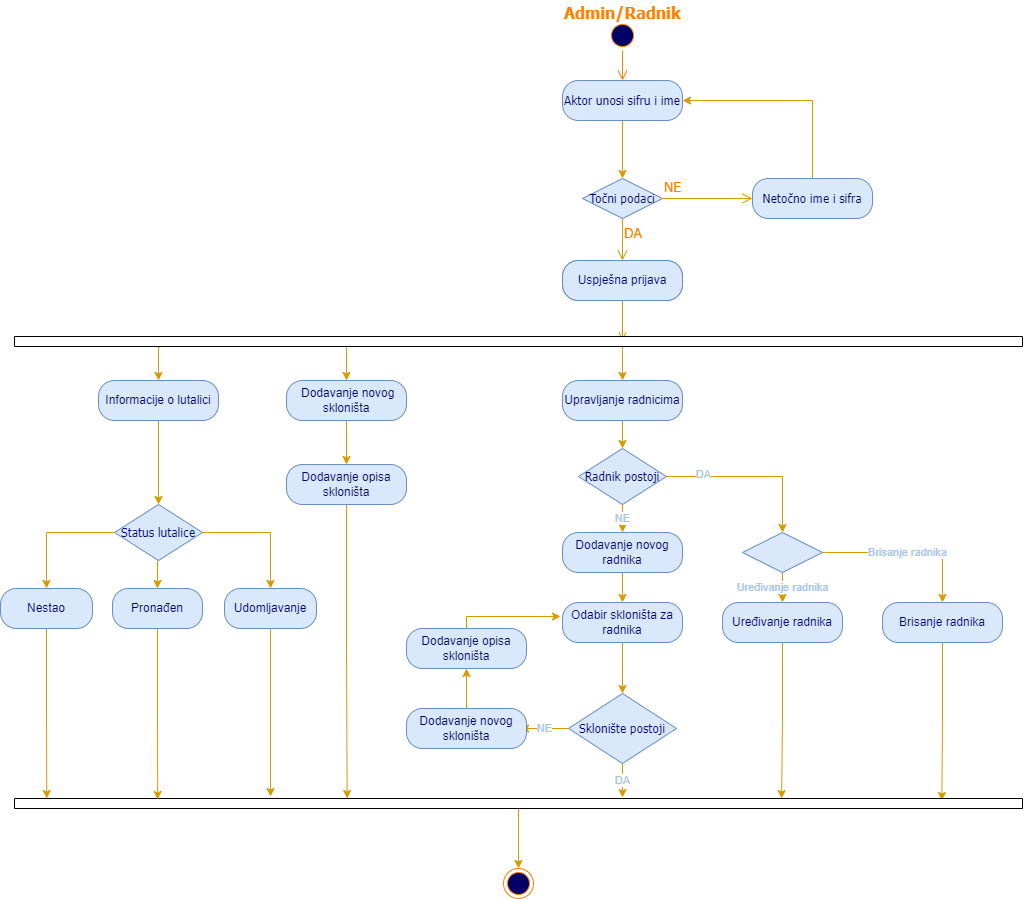

The diagram above was exported from draw.io. Its source (the exported page's mxGraphModel, read from the mxfile embedded in the PNG):
<mxGraphModel dx="1793" dy="762" grid="1" gridSize="14" guides="1" tooltips="1" connect="1" arrows="1" fold="1" page="0" pageScale="1" pageWidth="850" pageHeight="1100" math="0" shadow="0">
  <root>
    <mxCell id="0" />
    <mxCell id="1" parent="0" />
    <mxCell id="733bdf411f744d5c-1" value="" style="ellipse;html=1;shape=startState;fillColor=#000066;strokeColor=#FF8000;fontFamily=Tahoma;fontSize=14;fontColor=#FF8000;" parent="1" vertex="1">
      <mxGeometry x="425" y="20" width="30" height="30" as="geometry" />
    </mxCell>
    <mxCell id="733bdf411f744d5c-2" value="" style="edgeStyle=orthogonalEdgeStyle;html=1;verticalAlign=bottom;endArrow=open;endSize=8;strokeColor=#FF8000;fontFamily=Tahoma;fontSize=14;fontColor=#FF8000;entryX=0.5;entryY=0;" parent="1" source="733bdf411f744d5c-1" target="733bdf411f744d5c-3" edge="1">
      <mxGeometry relative="1" as="geometry">
        <mxPoint x="320" y="139" as="targetPoint" />
        <Array as="points" />
      </mxGeometry>
    </mxCell>
    <mxCell id="RUrqaefVXPLNQM9R5qlq-2" style="edgeStyle=orthogonalEdgeStyle;rounded=0;orthogonalLoop=1;jettySize=auto;html=1;entryX=0.5;entryY=0;entryDx=0;entryDy=0;fillColor=#ffe6cc;strokeColor=#d79b00;" edge="1" parent="1" source="733bdf411f744d5c-3" target="733bdf411f744d5c-5">
      <mxGeometry relative="1" as="geometry" />
    </mxCell>
    <mxCell id="733bdf411f744d5c-3" value="&lt;font style=&quot;font-size: 12px&quot;&gt;Aktor unosi sifru i ime&lt;/font&gt;" style="rounded=1;whiteSpace=wrap;html=1;arcSize=40;fillColor=#dae8fc;strokeColor=#6c8ebf;fontFamily=Tahoma;fontSize=14;fontColor=#000066;" parent="1" vertex="1">
      <mxGeometry x="380" y="80" width="120" height="40" as="geometry" />
    </mxCell>
    <mxCell id="733bdf411f744d5c-5" value="&lt;span style=&quot;font-size: 12px&quot;&gt;Točni podaci&lt;br&gt;&lt;/span&gt;" style="rhombus;whiteSpace=wrap;html=1;fillColor=#dae8fc;strokeColor=#6c8ebf;fontFamily=Tahoma;fontSize=14;fontColor=#000066;" parent="1" vertex="1">
      <mxGeometry x="400" y="178" width="80" height="40" as="geometry" />
    </mxCell>
    <mxCell id="733bdf411f744d5c-6" value="NE" style="edgeStyle=orthogonalEdgeStyle;html=1;align=left;verticalAlign=bottom;endArrow=open;endSize=8;strokeColor=#d79b00;fontFamily=Tahoma;fontSize=14;fontColor=#FF8000;entryX=0;entryY=0.5;fillColor=#ffe6cc;" parent="1" source="733bdf411f744d5c-5" target="733bdf411f744d5c-9" edge="1">
      <mxGeometry x="-1" relative="1" as="geometry">
        <mxPoint x="450" y="238" as="targetPoint" />
        <Array as="points" />
      </mxGeometry>
    </mxCell>
    <mxCell id="733bdf411f744d5c-7" value="DA" style="edgeStyle=orthogonalEdgeStyle;html=1;align=left;verticalAlign=top;endArrow=open;endSize=8;strokeColor=#d79b00;fontFamily=Tahoma;fontSize=14;fontColor=#FF8000;entryX=0.5;entryY=0;entryDx=0;entryDy=0;fillColor=#ffe6cc;" parent="1" source="733bdf411f744d5c-5" target="733bdf411f744d5c-19" edge="1">
      <mxGeometry x="-1" relative="1" as="geometry">
        <mxPoint x="320" y="302" as="targetPoint" />
        <Array as="points" />
        <mxPoint as="offset" />
      </mxGeometry>
    </mxCell>
    <mxCell id="RUrqaefVXPLNQM9R5qlq-3" style="edgeStyle=orthogonalEdgeStyle;rounded=0;orthogonalLoop=1;jettySize=auto;html=1;entryX=1;entryY=0.5;entryDx=0;entryDy=0;fillColor=#ffe6cc;strokeColor=#d79b00;" edge="1" parent="1" source="733bdf411f744d5c-9" target="733bdf411f744d5c-3">
      <mxGeometry relative="1" as="geometry">
        <Array as="points">
          <mxPoint x="630" y="100" />
        </Array>
      </mxGeometry>
    </mxCell>
    <mxCell id="733bdf411f744d5c-9" value="&lt;font style=&quot;font-size: 12px&quot;&gt;Netočno ime i sifra&lt;/font&gt;" style="rounded=1;whiteSpace=wrap;html=1;arcSize=40;fillColor=#dae8fc;strokeColor=#6c8ebf;fontFamily=Tahoma;fontSize=14;fontColor=#000066;" parent="1" vertex="1">
      <mxGeometry x="570" y="178" width="120" height="40" as="geometry" />
    </mxCell>
    <mxCell id="733bdf411f744d5c-14" value="&lt;font style=&quot;font-size: 16px&quot; color=&quot;#ff8000&quot;&gt;&lt;b&gt;Admin/Radnik&lt;br&gt;&lt;br&gt;&lt;/b&gt;&lt;/font&gt;" style="text;html=1;resizable=0;points=[];autosize=1;align=left;verticalAlign=top;spacingTop=-4;fontSize=14;fontFamily=Tahoma;fontColor=#000066;" parent="1" vertex="1">
      <mxGeometry x="380" width="140" height="42" as="geometry" />
    </mxCell>
    <mxCell id="733bdf411f744d5c-19" value="Uspješna prijava" style="rounded=1;whiteSpace=wrap;html=1;arcSize=40;fillColor=#dae8fc;strokeColor=#6c8ebf;fontColor=#000066;" parent="1" vertex="1">
      <mxGeometry x="380" y="260" width="120" height="40" as="geometry" />
    </mxCell>
    <mxCell id="733bdf411f744d5c-23" style="edgeStyle=none;rounded=0;html=1;exitX=0.5;exitY=1;startArrow=none;startFill=0;endArrow=open;endFill=0;jettySize=auto;orthogonalLoop=1;fontFamily=Tahoma;fontSize=14;fontColor=#000066;strokeColor=#d79b00;fillColor=#ffe6cc;" parent="1" source="733bdf411f744d5c-19" edge="1">
      <mxGeometry relative="1" as="geometry">
        <mxPoint x="440" y="340" as="targetPoint" />
      </mxGeometry>
    </mxCell>
    <mxCell id="733bdf411f744d5c-34" value="" style="ellipse;html=1;shape=endState;fillColor=#000066;strokeColor=#FF8000;" parent="1" vertex="1">
      <mxGeometry x="321" y="868" width="30" height="30" as="geometry" />
    </mxCell>
    <mxCell id="RUrqaefVXPLNQM9R5qlq-29" style="edgeStyle=orthogonalEdgeStyle;rounded=0;orthogonalLoop=1;jettySize=auto;html=1;fontColor=#A9C4EB;fillColor=#ffe6cc;strokeColor=#d79b00;exitX=1;exitY=0.683;exitDx=0;exitDy=0;exitPerimeter=0;entryX=0.5;entryY=0;entryDx=0;entryDy=0;" edge="1" parent="1" source="RUrqaefVXPLNQM9R5qlq-27" target="RUrqaefVXPLNQM9R5qlq-44">
      <mxGeometry relative="1" as="geometry">
        <mxPoint x="240" y="380" as="targetPoint" />
        <Array as="points">
          <mxPoint x="164" y="346" />
        </Array>
      </mxGeometry>
    </mxCell>
    <mxCell id="RUrqaefVXPLNQM9R5qlq-10" value="Uspješna prijava" style="rounded=1;whiteSpace=wrap;html=1;arcSize=40;fillColor=#dae8fc;strokeColor=#6c8ebf;fontColor=#000066;" vertex="1" parent="1">
      <mxGeometry x="380" y="260" width="120" height="40" as="geometry" />
    </mxCell>
    <mxCell id="RUrqaefVXPLNQM9R5qlq-18" style="edgeStyle=orthogonalEdgeStyle;rounded=0;orthogonalLoop=1;jettySize=auto;html=1;entryX=0.5;entryY=0;entryDx=0;entryDy=0;fontColor=#A9C4EB;fillColor=#ffe6cc;strokeColor=#d79b00;" edge="1" parent="1" source="RUrqaefVXPLNQM9R5qlq-11" target="RUrqaefVXPLNQM9R5qlq-12">
      <mxGeometry relative="1" as="geometry" />
    </mxCell>
    <mxCell id="RUrqaefVXPLNQM9R5qlq-11" value="Upravljanje radnicima" style="rounded=1;whiteSpace=wrap;html=1;arcSize=40;fillColor=#dae8fc;strokeColor=#6c8ebf;fontColor=#000066;" vertex="1" parent="1">
      <mxGeometry x="380" y="380" width="120" height="40" as="geometry" />
    </mxCell>
    <mxCell id="RUrqaefVXPLNQM9R5qlq-19" value="NE" style="edgeStyle=orthogonalEdgeStyle;rounded=0;orthogonalLoop=1;jettySize=auto;html=1;entryX=0.5;entryY=0;entryDx=0;entryDy=0;fontColor=#A9C4EB;fillColor=#ffe6cc;strokeColor=#d79b00;" edge="1" parent="1" source="RUrqaefVXPLNQM9R5qlq-12" target="RUrqaefVXPLNQM9R5qlq-13">
      <mxGeometry relative="1" as="geometry" />
    </mxCell>
    <mxCell id="RUrqaefVXPLNQM9R5qlq-21" style="edgeStyle=orthogonalEdgeStyle;rounded=0;orthogonalLoop=1;jettySize=auto;html=1;fontColor=#A9C4EB;entryX=0.5;entryY=0;entryDx=0;entryDy=0;fillColor=#ffe6cc;strokeColor=#d79b00;" edge="1" parent="1" source="RUrqaefVXPLNQM9R5qlq-12" target="RUrqaefVXPLNQM9R5qlq-15">
      <mxGeometry relative="1" as="geometry">
        <mxPoint x="602" y="518" as="targetPoint" />
      </mxGeometry>
    </mxCell>
    <mxCell id="RUrqaefVXPLNQM9R5qlq-36" value="DA" style="edgeLabel;html=1;align=center;verticalAlign=middle;resizable=0;points=[];fontColor=#A9C4EB;" vertex="1" connectable="0" parent="RUrqaefVXPLNQM9R5qlq-21">
      <mxGeometry x="-0.5814" y="3" relative="1" as="geometry">
        <mxPoint as="offset" />
      </mxGeometry>
    </mxCell>
    <mxCell id="RUrqaefVXPLNQM9R5qlq-12" value="&lt;span style=&quot;font-size: 12px&quot;&gt;Radnik postoji&lt;br&gt;&lt;/span&gt;" style="rhombus;whiteSpace=wrap;html=1;fillColor=#dae8fc;strokeColor=#6c8ebf;fontFamily=Tahoma;fontSize=14;fontColor=#000066;" vertex="1" parent="1">
      <mxGeometry x="396" y="448" width="88" height="56" as="geometry" />
    </mxCell>
    <mxCell id="RUrqaefVXPLNQM9R5qlq-20" style="edgeStyle=orthogonalEdgeStyle;rounded=0;orthogonalLoop=1;jettySize=auto;html=1;entryX=0.5;entryY=0;entryDx=0;entryDy=0;fontColor=#A9C4EB;fillColor=#ffe6cc;strokeColor=#d79b00;" edge="1" parent="1" source="RUrqaefVXPLNQM9R5qlq-13" target="RUrqaefVXPLNQM9R5qlq-14">
      <mxGeometry relative="1" as="geometry" />
    </mxCell>
    <mxCell id="RUrqaefVXPLNQM9R5qlq-13" value="Dodavanje novog radnika" style="rounded=1;whiteSpace=wrap;html=1;arcSize=40;fillColor=#dae8fc;strokeColor=#6c8ebf;fontColor=#000066;" vertex="1" parent="1">
      <mxGeometry x="380" y="532" width="120" height="40" as="geometry" />
    </mxCell>
    <mxCell id="RUrqaefVXPLNQM9R5qlq-34" style="edgeStyle=orthogonalEdgeStyle;rounded=0;orthogonalLoop=1;jettySize=auto;html=1;entryX=0.5;entryY=0;entryDx=0;entryDy=0;fontColor=#A9C4EB;fillColor=#ffe6cc;strokeColor=#d79b00;" edge="1" parent="1" source="RUrqaefVXPLNQM9R5qlq-14" target="RUrqaefVXPLNQM9R5qlq-37">
      <mxGeometry relative="1" as="geometry" />
    </mxCell>
    <mxCell id="RUrqaefVXPLNQM9R5qlq-14" value="Odabir skloništa za radnika" style="rounded=1;whiteSpace=wrap;html=1;arcSize=40;fillColor=#dae8fc;strokeColor=#6c8ebf;fontColor=#000066;" vertex="1" parent="1">
      <mxGeometry x="380" y="602" width="120" height="40" as="geometry" />
    </mxCell>
    <mxCell id="RUrqaefVXPLNQM9R5qlq-22" value="Uređivanje radnika" style="edgeStyle=orthogonalEdgeStyle;rounded=0;orthogonalLoop=1;jettySize=auto;html=1;entryX=0.5;entryY=0;entryDx=0;entryDy=0;fontColor=#A9C4EB;fillColor=#ffe6cc;strokeColor=#d79b00;" edge="1" parent="1" source="RUrqaefVXPLNQM9R5qlq-15" target="RUrqaefVXPLNQM9R5qlq-16">
      <mxGeometry relative="1" as="geometry" />
    </mxCell>
    <mxCell id="RUrqaefVXPLNQM9R5qlq-23" value="Brisanje radnika" style="edgeStyle=orthogonalEdgeStyle;rounded=0;orthogonalLoop=1;jettySize=auto;html=1;entryX=0.5;entryY=0;entryDx=0;entryDy=0;fontColor=#A9C4EB;fillColor=#ffe6cc;strokeColor=#d79b00;" edge="1" parent="1" source="RUrqaefVXPLNQM9R5qlq-15" target="RUrqaefVXPLNQM9R5qlq-17">
      <mxGeometry relative="1" as="geometry" />
    </mxCell>
    <mxCell id="RUrqaefVXPLNQM9R5qlq-15" value="&lt;span style=&quot;font-size: 12px&quot;&gt;&lt;br&gt;&lt;/span&gt;" style="rhombus;whiteSpace=wrap;html=1;fillColor=#dae8fc;strokeColor=#6c8ebf;fontFamily=Tahoma;fontSize=14;fontColor=#000066;" vertex="1" parent="1">
      <mxGeometry x="560" y="532" width="80" height="40" as="geometry" />
    </mxCell>
    <mxCell id="RUrqaefVXPLNQM9R5qlq-33" style="edgeStyle=orthogonalEdgeStyle;rounded=0;orthogonalLoop=1;jettySize=auto;html=1;fontColor=#A9C4EB;fillColor=#ffe6cc;strokeColor=#d79b00;entryX=0;entryY=0.239;entryDx=0;entryDy=0;entryPerimeter=0;" edge="1" parent="1" source="RUrqaefVXPLNQM9R5qlq-16" target="RUrqaefVXPLNQM9R5qlq-31">
      <mxGeometry relative="1" as="geometry">
        <mxPoint x="600" y="784" as="targetPoint" />
      </mxGeometry>
    </mxCell>
    <mxCell id="RUrqaefVXPLNQM9R5qlq-16" value="Uređivanje radnika" style="rounded=1;whiteSpace=wrap;html=1;arcSize=40;fillColor=#dae8fc;strokeColor=#6c8ebf;fontColor=#000066;" vertex="1" parent="1">
      <mxGeometry x="540" y="602" width="120" height="40" as="geometry" />
    </mxCell>
    <mxCell id="RUrqaefVXPLNQM9R5qlq-60" style="edgeStyle=orthogonalEdgeStyle;rounded=0;orthogonalLoop=1;jettySize=auto;html=1;entryX=0.2;entryY=0.08;entryDx=0;entryDy=0;entryPerimeter=0;fontColor=#A9C4EB;fillColor=#ffe6cc;strokeColor=#d79b00;" edge="1" parent="1" source="RUrqaefVXPLNQM9R5qlq-17" target="RUrqaefVXPLNQM9R5qlq-31">
      <mxGeometry relative="1" as="geometry" />
    </mxCell>
    <mxCell id="RUrqaefVXPLNQM9R5qlq-17" value="Brisanje radnika" style="rounded=1;whiteSpace=wrap;html=1;arcSize=40;fillColor=#dae8fc;strokeColor=#6c8ebf;fontColor=#000066;" vertex="1" parent="1">
      <mxGeometry x="700" y="602" width="120" height="40" as="geometry" />
    </mxCell>
    <mxCell id="RUrqaefVXPLNQM9R5qlq-28" style="edgeStyle=orthogonalEdgeStyle;rounded=0;orthogonalLoop=1;jettySize=auto;html=1;entryX=0.5;entryY=0;entryDx=0;entryDy=0;fontColor=#A9C4EB;fillColor=#ffe6cc;strokeColor=#d79b00;" edge="1" parent="1" source="RUrqaefVXPLNQM9R5qlq-27" target="RUrqaefVXPLNQM9R5qlq-11">
      <mxGeometry relative="1" as="geometry">
        <Array as="points">
          <mxPoint x="440" y="350" />
          <mxPoint x="440" y="350" />
        </Array>
      </mxGeometry>
    </mxCell>
    <mxCell id="RUrqaefVXPLNQM9R5qlq-27" value="" style="html=1;points=[];perimeter=orthogonalPerimeter;fontColor=#A9C4EB;direction=south;" vertex="1" parent="1">
      <mxGeometry x="-168" y="336" width="1008" height="10" as="geometry" />
    </mxCell>
    <mxCell id="RUrqaefVXPLNQM9R5qlq-61" style="edgeStyle=orthogonalEdgeStyle;rounded=0;orthogonalLoop=1;jettySize=auto;html=1;entryX=0.5;entryY=0;entryDx=0;entryDy=0;fontColor=#A9C4EB;fillColor=#ffe6cc;strokeColor=#d79b00;" edge="1" parent="1" source="RUrqaefVXPLNQM9R5qlq-31" target="733bdf411f744d5c-34">
      <mxGeometry relative="1" as="geometry" />
    </mxCell>
    <mxCell id="RUrqaefVXPLNQM9R5qlq-31" value="" style="html=1;points=[];perimeter=orthogonalPerimeter;fontColor=#A9C4EB;direction=south;" vertex="1" parent="1">
      <mxGeometry x="-168" y="798" width="1008" height="10" as="geometry" />
    </mxCell>
    <mxCell id="RUrqaefVXPLNQM9R5qlq-39" value="DA" style="edgeStyle=orthogonalEdgeStyle;rounded=0;orthogonalLoop=1;jettySize=auto;html=1;fontColor=#A9C4EB;fillColor=#ffe6cc;strokeColor=#d79b00;" edge="1" parent="1" source="RUrqaefVXPLNQM9R5qlq-37">
      <mxGeometry relative="1" as="geometry">
        <mxPoint x="440" y="797" as="targetPoint" />
        <Array as="points">
          <mxPoint x="440" y="797" />
        </Array>
      </mxGeometry>
    </mxCell>
    <mxCell id="RUrqaefVXPLNQM9R5qlq-40" value="NE" style="edgeStyle=orthogonalEdgeStyle;rounded=0;orthogonalLoop=1;jettySize=auto;html=1;entryX=1;entryY=0.5;entryDx=0;entryDy=0;fontColor=#A9C4EB;fillColor=#ffe6cc;strokeColor=#d79b00;" edge="1" parent="1" source="RUrqaefVXPLNQM9R5qlq-37">
      <mxGeometry relative="1" as="geometry">
        <mxPoint x="338" y="728" as="targetPoint" />
      </mxGeometry>
    </mxCell>
    <mxCell id="RUrqaefVXPLNQM9R5qlq-37" value="&lt;span style=&quot;font-size: 12px&quot;&gt;Sklonište postoji&lt;br&gt;&lt;/span&gt;" style="rhombus;whiteSpace=wrap;html=1;fillColor=#dae8fc;strokeColor=#6c8ebf;fontFamily=Tahoma;fontSize=14;fontColor=#000066;" vertex="1" parent="1">
      <mxGeometry x="386" y="693" width="108" height="70" as="geometry" />
    </mxCell>
    <mxCell id="RUrqaefVXPLNQM9R5qlq-43" style="edgeStyle=orthogonalEdgeStyle;rounded=0;orthogonalLoop=1;jettySize=auto;html=1;fontColor=#A9C4EB;fillColor=#ffe6cc;strokeColor=#d79b00;exitX=0.5;exitY=0;exitDx=0;exitDy=0;" edge="1" parent="1" source="RUrqaefVXPLNQM9R5qlq-65">
      <mxGeometry relative="1" as="geometry">
        <mxPoint x="378" y="616" as="targetPoint" />
        <Array as="points">
          <mxPoint x="284" y="616" />
        </Array>
      </mxGeometry>
    </mxCell>
    <mxCell id="RUrqaefVXPLNQM9R5qlq-66" style="edgeStyle=orthogonalEdgeStyle;rounded=0;orthogonalLoop=1;jettySize=auto;html=1;entryX=0.5;entryY=1;entryDx=0;entryDy=0;fontColor=#A9C4EB;fillColor=#ffe6cc;strokeColor=#d79b00;" edge="1" parent="1" source="RUrqaefVXPLNQM9R5qlq-42" target="RUrqaefVXPLNQM9R5qlq-65">
      <mxGeometry relative="1" as="geometry" />
    </mxCell>
    <mxCell id="RUrqaefVXPLNQM9R5qlq-42" value="Dodavanje novog skloništa" style="rounded=1;whiteSpace=wrap;html=1;arcSize=40;fillColor=#dae8fc;strokeColor=#6c8ebf;fontColor=#000066;" vertex="1" parent="1">
      <mxGeometry x="224" y="708" width="120" height="40" as="geometry" />
    </mxCell>
    <mxCell id="RUrqaefVXPLNQM9R5qlq-48" style="edgeStyle=orthogonalEdgeStyle;rounded=0;orthogonalLoop=1;jettySize=auto;html=1;entryX=0.5;entryY=0;entryDx=0;entryDy=0;fontColor=#A9C4EB;fillColor=#ffe6cc;strokeColor=#d79b00;" edge="1" parent="1" source="RUrqaefVXPLNQM9R5qlq-44" target="RUrqaefVXPLNQM9R5qlq-45">
      <mxGeometry relative="1" as="geometry" />
    </mxCell>
    <mxCell id="RUrqaefVXPLNQM9R5qlq-44" value="&amp;nbsp;Dodavanje novog skloništa" style="rounded=1;whiteSpace=wrap;html=1;arcSize=40;fillColor=#dae8fc;strokeColor=#6c8ebf;fontColor=#000066;" vertex="1" parent="1">
      <mxGeometry x="104" y="380" width="120" height="40" as="geometry" />
    </mxCell>
    <mxCell id="RUrqaefVXPLNQM9R5qlq-67" style="edgeStyle=orthogonalEdgeStyle;rounded=0;orthogonalLoop=1;jettySize=auto;html=1;entryX=0;entryY=0.67;entryDx=0;entryDy=0;entryPerimeter=0;fontColor=#A9C4EB;fillColor=#ffe6cc;strokeColor=#d79b00;" edge="1" parent="1" source="RUrqaefVXPLNQM9R5qlq-45" target="RUrqaefVXPLNQM9R5qlq-31">
      <mxGeometry relative="1" as="geometry" />
    </mxCell>
    <mxCell id="RUrqaefVXPLNQM9R5qlq-45" value="Dodavanje opisa skloništa" style="rounded=1;whiteSpace=wrap;html=1;arcSize=40;fillColor=#dae8fc;strokeColor=#6c8ebf;fontColor=#000066;" vertex="1" parent="1">
      <mxGeometry x="104" y="464" width="120" height="40" as="geometry" />
    </mxCell>
    <mxCell id="RUrqaefVXPLNQM9R5qlq-52" style="edgeStyle=orthogonalEdgeStyle;rounded=0;orthogonalLoop=1;jettySize=auto;html=1;entryX=0.5;entryY=0;entryDx=0;entryDy=0;fontColor=#A9C4EB;fillColor=#ffe6cc;strokeColor=#d79b00;" edge="1" parent="1" source="RUrqaefVXPLNQM9R5qlq-50" target="RUrqaefVXPLNQM9R5qlq-51">
      <mxGeometry relative="1" as="geometry" />
    </mxCell>
    <mxCell id="RUrqaefVXPLNQM9R5qlq-59" style="edgeStyle=orthogonalEdgeStyle;rounded=0;orthogonalLoop=1;jettySize=auto;html=1;fontColor=#A9C4EB;fillColor=#ffe6cc;strokeColor=#d79b00;exitX=1.1;exitY=0.856;exitDx=0;exitDy=0;exitPerimeter=0;" edge="1" parent="1" source="RUrqaefVXPLNQM9R5qlq-27" target="RUrqaefVXPLNQM9R5qlq-50">
      <mxGeometry relative="1" as="geometry">
        <Array as="points">
          <mxPoint x="-24" y="347" />
        </Array>
      </mxGeometry>
    </mxCell>
    <mxCell id="RUrqaefVXPLNQM9R5qlq-50" value="Informacije o lutalici" style="rounded=1;whiteSpace=wrap;html=1;arcSize=40;fillColor=#dae8fc;strokeColor=#6c8ebf;fontColor=#000066;" vertex="1" parent="1">
      <mxGeometry x="-84" y="380" width="120" height="40" as="geometry" />
    </mxCell>
    <mxCell id="RUrqaefVXPLNQM9R5qlq-56" style="edgeStyle=orthogonalEdgeStyle;rounded=0;orthogonalLoop=1;jettySize=auto;html=1;entryX=0.5;entryY=0;entryDx=0;entryDy=0;fontColor=#A9C4EB;fillColor=#ffe6cc;strokeColor=#d79b00;" edge="1" parent="1" source="RUrqaefVXPLNQM9R5qlq-51" target="RUrqaefVXPLNQM9R5qlq-53">
      <mxGeometry relative="1" as="geometry" />
    </mxCell>
    <mxCell id="RUrqaefVXPLNQM9R5qlq-57" style="edgeStyle=orthogonalEdgeStyle;rounded=0;orthogonalLoop=1;jettySize=auto;html=1;exitX=0.5;exitY=1;exitDx=0;exitDy=0;entryX=0.5;entryY=0;entryDx=0;entryDy=0;fontColor=#A9C4EB;fillColor=#ffe6cc;strokeColor=#d79b00;" edge="1" parent="1" source="RUrqaefVXPLNQM9R5qlq-51" target="RUrqaefVXPLNQM9R5qlq-54">
      <mxGeometry relative="1" as="geometry" />
    </mxCell>
    <mxCell id="RUrqaefVXPLNQM9R5qlq-58" style="edgeStyle=orthogonalEdgeStyle;rounded=0;orthogonalLoop=1;jettySize=auto;html=1;entryX=0.5;entryY=0;entryDx=0;entryDy=0;fontColor=#A9C4EB;fillColor=#ffe6cc;strokeColor=#d79b00;" edge="1" parent="1" source="RUrqaefVXPLNQM9R5qlq-51" target="RUrqaefVXPLNQM9R5qlq-55">
      <mxGeometry relative="1" as="geometry" />
    </mxCell>
    <mxCell id="RUrqaefVXPLNQM9R5qlq-51" value="&lt;span style=&quot;font-size: 12px&quot;&gt;Status lutalice&lt;br&gt;&lt;/span&gt;" style="rhombus;whiteSpace=wrap;html=1;fillColor=#dae8fc;strokeColor=#6c8ebf;fontFamily=Tahoma;fontSize=14;fontColor=#000066;" vertex="1" parent="1">
      <mxGeometry x="-68" y="504" width="88" height="56" as="geometry" />
    </mxCell>
    <mxCell id="RUrqaefVXPLNQM9R5qlq-64" style="edgeStyle=orthogonalEdgeStyle;rounded=0;orthogonalLoop=1;jettySize=auto;html=1;entryX=0;entryY=0.968;entryDx=0;entryDy=0;entryPerimeter=0;fontColor=#A9C4EB;fillColor=#ffe6cc;strokeColor=#d79b00;" edge="1" parent="1" source="RUrqaefVXPLNQM9R5qlq-53" target="RUrqaefVXPLNQM9R5qlq-31">
      <mxGeometry relative="1" as="geometry" />
    </mxCell>
    <mxCell id="RUrqaefVXPLNQM9R5qlq-53" value="Nestao" style="rounded=1;whiteSpace=wrap;html=1;arcSize=40;fillColor=#dae8fc;strokeColor=#6c8ebf;fontColor=#000066;" vertex="1" parent="1">
      <mxGeometry x="-182" y="588" width="92" height="40" as="geometry" />
    </mxCell>
    <mxCell id="RUrqaefVXPLNQM9R5qlq-63" style="edgeStyle=orthogonalEdgeStyle;rounded=0;orthogonalLoop=1;jettySize=auto;html=1;entryX=0.1;entryY=0.858;entryDx=0;entryDy=0;entryPerimeter=0;fontColor=#A9C4EB;fillColor=#ffe6cc;strokeColor=#d79b00;" edge="1" parent="1" source="RUrqaefVXPLNQM9R5qlq-54" target="RUrqaefVXPLNQM9R5qlq-31">
      <mxGeometry relative="1" as="geometry" />
    </mxCell>
    <mxCell id="RUrqaefVXPLNQM9R5qlq-54" value="Pronađen" style="rounded=1;whiteSpace=wrap;html=1;arcSize=40;fillColor=#dae8fc;strokeColor=#6c8ebf;fontColor=#000066;" vertex="1" parent="1">
      <mxGeometry x="-70" y="588" width="90" height="40" as="geometry" />
    </mxCell>
    <mxCell id="RUrqaefVXPLNQM9R5qlq-68" style="edgeStyle=orthogonalEdgeStyle;rounded=0;orthogonalLoop=1;jettySize=auto;html=1;entryX=-0.2;entryY=0.746;entryDx=0;entryDy=0;entryPerimeter=0;fontColor=#A9C4EB;fillColor=#ffe6cc;strokeColor=#d79b00;" edge="1" parent="1" source="RUrqaefVXPLNQM9R5qlq-55" target="RUrqaefVXPLNQM9R5qlq-31">
      <mxGeometry relative="1" as="geometry" />
    </mxCell>
    <mxCell id="RUrqaefVXPLNQM9R5qlq-55" value="Udomljavanje" style="rounded=1;whiteSpace=wrap;html=1;arcSize=40;fillColor=#dae8fc;strokeColor=#6c8ebf;fontColor=#000066;" vertex="1" parent="1">
      <mxGeometry x="42" y="588" width="92" height="40" as="geometry" />
    </mxCell>
    <mxCell id="RUrqaefVXPLNQM9R5qlq-65" value="Dodavanje opisa skloništa" style="rounded=1;whiteSpace=wrap;html=1;arcSize=40;fillColor=#dae8fc;strokeColor=#6c8ebf;fontColor=#000066;" vertex="1" parent="1">
      <mxGeometry x="224" y="628" width="120" height="40" as="geometry" />
    </mxCell>
  </root>
</mxGraphModel>